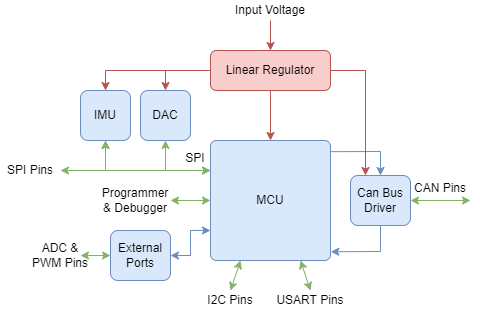

The diagram above was exported from draw.io. Its source (the exported page's mxGraphModel, read from the mxfile embedded in the PNG):
<mxGraphModel dx="790" dy="387" grid="1" gridSize="10" guides="1" tooltips="1" connect="1" arrows="1" fold="1" page="1" pageScale="1" pageWidth="850" pageHeight="1100" math="0" shadow="0">
  <root>
    <mxCell id="0" />
    <mxCell id="1" parent="0" />
    <mxCell id="70MJGrxrmk9iYLt0P_gh-1" value="MCU" style="rounded=1;whiteSpace=wrap;html=1;fillColor=#dae8fc;strokeColor=#6c8ebf;arcSize=5;" parent="1" vertex="1">
      <mxGeometry x="360" y="160" width="120" height="120" as="geometry" />
    </mxCell>
    <mxCell id="70MJGrxrmk9iYLt0P_gh-2" value="Linear Regulator" style="rounded=1;whiteSpace=wrap;html=1;fillColor=#f8cecc;strokeColor=#b85450;" parent="1" vertex="1">
      <mxGeometry x="360" y="70" width="120" height="40" as="geometry" />
    </mxCell>
    <mxCell id="70MJGrxrmk9iYLt0P_gh-4" value="Can Bus&lt;br&gt;Driver" style="rounded=1;whiteSpace=wrap;html=1;fillColor=#dae8fc;strokeColor=#6c8ebf;" parent="1" vertex="1">
      <mxGeometry x="500" y="195" width="60" height="50" as="geometry" />
    </mxCell>
    <mxCell id="70MJGrxrmk9iYLt0P_gh-7" value="" style="endArrow=classic;html=1;rounded=0;entryX=0.5;entryY=0;entryDx=0;entryDy=0;exitX=1.003;exitY=0.093;exitDx=0;exitDy=0;exitPerimeter=0;fillColor=#dae8fc;strokeColor=#6c8ebf;" parent="1" source="70MJGrxrmk9iYLt0P_gh-1" target="70MJGrxrmk9iYLt0P_gh-4" edge="1">
      <mxGeometry width="50" height="50" relative="1" as="geometry">
        <mxPoint x="470" y="240" as="sourcePoint" />
        <mxPoint x="520" y="190" as="targetPoint" />
        <Array as="points">
          <mxPoint x="530" y="171" />
        </Array>
      </mxGeometry>
    </mxCell>
    <mxCell id="70MJGrxrmk9iYLt0P_gh-10" value="" style="endArrow=classic;html=1;rounded=0;exitX=0.5;exitY=1;exitDx=0;exitDy=0;entryX=1.003;entryY=0.927;entryDx=0;entryDy=0;entryPerimeter=0;fillColor=#dae8fc;strokeColor=#6c8ebf;" parent="1" source="70MJGrxrmk9iYLt0P_gh-4" target="70MJGrxrmk9iYLt0P_gh-1" edge="1">
      <mxGeometry width="50" height="50" relative="1" as="geometry">
        <mxPoint x="470" y="240" as="sourcePoint" />
        <mxPoint x="520" y="190" as="targetPoint" />
        <Array as="points">
          <mxPoint x="530" y="271" />
        </Array>
      </mxGeometry>
    </mxCell>
    <mxCell id="70MJGrxrmk9iYLt0P_gh-11" value="" style="endArrow=classic;html=1;rounded=0;exitX=0.5;exitY=1;exitDx=0;exitDy=0;entryX=0.5;entryY=0;entryDx=0;entryDy=0;fillColor=#f8cecc;strokeColor=#b85450;" parent="1" source="70MJGrxrmk9iYLt0P_gh-2" target="70MJGrxrmk9iYLt0P_gh-1" edge="1">
      <mxGeometry width="50" height="50" relative="1" as="geometry">
        <mxPoint x="470" y="240" as="sourcePoint" />
        <mxPoint x="520" y="190" as="targetPoint" />
      </mxGeometry>
    </mxCell>
    <mxCell id="70MJGrxrmk9iYLt0P_gh-13" value="" style="endArrow=classic;html=1;rounded=0;exitX=1;exitY=0.5;exitDx=0;exitDy=0;entryX=0.25;entryY=0;entryDx=0;entryDy=0;fillColor=#f8cecc;strokeColor=#b85450;" parent="1" source="70MJGrxrmk9iYLt0P_gh-2" target="70MJGrxrmk9iYLt0P_gh-4" edge="1">
      <mxGeometry width="50" height="50" relative="1" as="geometry">
        <mxPoint x="470" y="240" as="sourcePoint" />
        <mxPoint x="520" y="190" as="targetPoint" />
        <Array as="points">
          <mxPoint x="515" y="90" />
        </Array>
      </mxGeometry>
    </mxCell>
    <mxCell id="70MJGrxrmk9iYLt0P_gh-21" value="DAC" style="rounded=1;whiteSpace=wrap;html=1;fillColor=#dae8fc;strokeColor=#6c8ebf;" parent="1" vertex="1">
      <mxGeometry x="290" y="110" width="50" height="50" as="geometry" />
    </mxCell>
    <mxCell id="70MJGrxrmk9iYLt0P_gh-24" value="I2C Pins" style="text;html=1;strokeColor=none;fillColor=none;align=center;verticalAlign=middle;whiteSpace=wrap;rounded=0;" parent="1" vertex="1">
      <mxGeometry x="350" y="310" width="60" height="20" as="geometry" />
    </mxCell>
    <mxCell id="70MJGrxrmk9iYLt0P_gh-25" value="USART Pins" style="text;html=1;strokeColor=none;fillColor=none;align=center;verticalAlign=middle;whiteSpace=wrap;rounded=0;" parent="1" vertex="1">
      <mxGeometry x="425" y="310" width="70" height="20" as="geometry" />
    </mxCell>
    <mxCell id="70MJGrxrmk9iYLt0P_gh-27" value="Programmer &amp;amp; Debugger" style="text;html=1;strokeColor=none;fillColor=none;align=center;verticalAlign=middle;whiteSpace=wrap;rounded=0;" parent="1" vertex="1">
      <mxGeometry x="250" y="200" width="70" height="40" as="geometry" />
    </mxCell>
    <mxCell id="70MJGrxrmk9iYLt0P_gh-29" value="SPI" style="text;html=1;strokeColor=none;fillColor=none;align=center;verticalAlign=middle;whiteSpace=wrap;rounded=0;" parent="1" vertex="1">
      <mxGeometry x="330" y="170" width="30" height="15" as="geometry" />
    </mxCell>
    <mxCell id="70MJGrxrmk9iYLt0P_gh-30" value="" style="endArrow=classic;startArrow=classic;html=1;rounded=0;exitX=1;exitY=0.5;exitDx=0;exitDy=0;entryX=0;entryY=0.5;entryDx=0;entryDy=0;fillColor=#d5e8d4;strokeColor=#82b366;" parent="1" source="70MJGrxrmk9iYLt0P_gh-27" target="70MJGrxrmk9iYLt0P_gh-1" edge="1">
      <mxGeometry width="50" height="50" relative="1" as="geometry">
        <mxPoint x="470" y="240" as="sourcePoint" />
        <mxPoint x="520" y="190" as="targetPoint" />
      </mxGeometry>
    </mxCell>
    <mxCell id="70MJGrxrmk9iYLt0P_gh-31" value="" style="endArrow=classic;startArrow=classic;html=1;rounded=0;exitX=0.5;exitY=0;exitDx=0;exitDy=0;entryX=0.25;entryY=1;entryDx=0;entryDy=0;fillColor=#d5e8d4;strokeColor=#82b366;" parent="1" source="70MJGrxrmk9iYLt0P_gh-24" target="70MJGrxrmk9iYLt0P_gh-1" edge="1">
      <mxGeometry width="50" height="50" relative="1" as="geometry">
        <mxPoint x="330" y="260" as="sourcePoint" />
        <mxPoint x="370" y="260" as="targetPoint" />
      </mxGeometry>
    </mxCell>
    <mxCell id="70MJGrxrmk9iYLt0P_gh-32" value="" style="endArrow=classic;startArrow=classic;html=1;rounded=0;exitX=0.5;exitY=0;exitDx=0;exitDy=0;entryX=0.75;entryY=1;entryDx=0;entryDy=0;fillColor=#d5e8d4;strokeColor=#82b366;" parent="1" source="70MJGrxrmk9iYLt0P_gh-25" target="70MJGrxrmk9iYLt0P_gh-1" edge="1">
      <mxGeometry width="50" height="50" relative="1" as="geometry">
        <mxPoint x="410" y="320" as="sourcePoint" />
        <mxPoint x="410" y="290" as="targetPoint" />
      </mxGeometry>
    </mxCell>
    <mxCell id="70MJGrxrmk9iYLt0P_gh-33" value="" style="endArrow=classic;startArrow=classic;html=1;rounded=0;entryX=0;entryY=0.25;entryDx=0;entryDy=0;fillColor=#d5e8d4;strokeColor=#82b366;exitX=0.5;exitY=1;exitDx=0;exitDy=0;" parent="1" source="70MJGrxrmk9iYLt0P_gh-21" target="70MJGrxrmk9iYLt0P_gh-1" edge="1">
      <mxGeometry width="50" height="50" relative="1" as="geometry">
        <mxPoint x="310" y="190" as="sourcePoint" />
        <mxPoint x="360" y="195" as="targetPoint" />
        <Array as="points">
          <mxPoint x="315" y="190" />
        </Array>
      </mxGeometry>
    </mxCell>
    <mxCell id="70MJGrxrmk9iYLt0P_gh-34" value="" style="endArrow=classic;startArrow=classic;html=1;rounded=0;fillColor=#d5e8d4;strokeColor=#82b366;exitX=0.5;exitY=1;exitDx=0;exitDy=0;entryX=0;entryY=0.25;entryDx=0;entryDy=0;" parent="1" source="70MJGrxrmk9iYLt0P_gh-35" target="70MJGrxrmk9iYLt0P_gh-1" edge="1">
      <mxGeometry width="50" height="50" relative="1" as="geometry">
        <mxPoint x="260" y="190" as="sourcePoint" />
        <mxPoint x="320" y="190" as="targetPoint" />
        <Array as="points">
          <mxPoint x="255" y="190" />
        </Array>
      </mxGeometry>
    </mxCell>
    <mxCell id="70MJGrxrmk9iYLt0P_gh-35" value="IMU" style="rounded=1;whiteSpace=wrap;html=1;fillColor=#dae8fc;strokeColor=#6c8ebf;" parent="1" vertex="1">
      <mxGeometry x="230" y="110" width="50" height="50" as="geometry" />
    </mxCell>
    <mxCell id="70MJGrxrmk9iYLt0P_gh-38" value="" style="endArrow=classic;html=1;rounded=0;exitX=0;exitY=0.5;exitDx=0;exitDy=0;entryX=0.5;entryY=0;entryDx=0;entryDy=0;fillColor=#f8cecc;strokeColor=#b85450;" parent="1" source="70MJGrxrmk9iYLt0P_gh-2" target="70MJGrxrmk9iYLt0P_gh-21" edge="1">
      <mxGeometry width="50" height="50" relative="1" as="geometry">
        <mxPoint x="470" y="240" as="sourcePoint" />
        <mxPoint x="520" y="190" as="targetPoint" />
        <Array as="points">
          <mxPoint x="315" y="90" />
        </Array>
      </mxGeometry>
    </mxCell>
    <mxCell id="70MJGrxrmk9iYLt0P_gh-39" value="" style="endArrow=classic;html=1;rounded=0;entryX=0.5;entryY=0;entryDx=0;entryDy=0;fillColor=#f8cecc;strokeColor=#b85450;" parent="1" target="70MJGrxrmk9iYLt0P_gh-35" edge="1">
      <mxGeometry width="50" height="50" relative="1" as="geometry">
        <mxPoint x="320" y="90" as="sourcePoint" />
        <mxPoint x="520" y="190" as="targetPoint" />
        <Array as="points">
          <mxPoint x="255" y="90" />
        </Array>
      </mxGeometry>
    </mxCell>
    <mxCell id="70MJGrxrmk9iYLt0P_gh-40" value="CAN Pins" style="text;html=1;strokeColor=none;fillColor=none;align=center;verticalAlign=middle;whiteSpace=wrap;rounded=0;" parent="1" vertex="1">
      <mxGeometry x="560" y="200" width="60" height="15" as="geometry" />
    </mxCell>
    <mxCell id="70MJGrxrmk9iYLt0P_gh-41" value="" style="endArrow=classic;html=1;rounded=0;entryX=0.5;entryY=0;entryDx=0;entryDy=0;fillColor=#f8cecc;strokeColor=#b85450;" parent="1" target="70MJGrxrmk9iYLt0P_gh-2" edge="1">
      <mxGeometry width="50" height="50" relative="1" as="geometry">
        <mxPoint x="420" y="40" as="sourcePoint" />
        <mxPoint x="525" y="205" as="targetPoint" />
        <Array as="points">
          <mxPoint x="420" y="40" />
        </Array>
      </mxGeometry>
    </mxCell>
    <mxCell id="70MJGrxrmk9iYLt0P_gh-42" value="Input Voltage" style="text;html=1;strokeColor=none;fillColor=none;align=center;verticalAlign=middle;whiteSpace=wrap;rounded=0;" parent="1" vertex="1">
      <mxGeometry x="375" y="20" width="90" height="20" as="geometry" />
    </mxCell>
    <mxCell id="70MJGrxrmk9iYLt0P_gh-43" value="" style="endArrow=classic;startArrow=classic;html=1;rounded=0;exitX=1;exitY=0.5;exitDx=0;exitDy=0;fillColor=#d5e8d4;strokeColor=#82b366;" parent="1" source="70MJGrxrmk9iYLt0P_gh-4" edge="1">
      <mxGeometry width="50" height="50" relative="1" as="geometry">
        <mxPoint x="450" y="210" as="sourcePoint" />
        <mxPoint x="620" y="220" as="targetPoint" />
      </mxGeometry>
    </mxCell>
    <mxCell id="70MJGrxrmk9iYLt0P_gh-44" value="" style="endArrow=classic;startArrow=classic;html=1;rounded=0;entryX=0;entryY=0.75;entryDx=0;entryDy=0;fillColor=#dae8fc;strokeColor=#6c8ebf;exitX=1;exitY=0.5;exitDx=0;exitDy=0;" parent="1" source="70MJGrxrmk9iYLt0P_gh-45" target="70MJGrxrmk9iYLt0P_gh-1" edge="1">
      <mxGeometry width="50" height="50" relative="1" as="geometry">
        <mxPoint x="320" y="260" as="sourcePoint" />
        <mxPoint x="370" y="230" as="targetPoint" />
        <Array as="points">
          <mxPoint x="340" y="275" />
          <mxPoint x="340" y="250" />
        </Array>
      </mxGeometry>
    </mxCell>
    <mxCell id="70MJGrxrmk9iYLt0P_gh-45" value="External Ports" style="rounded=1;whiteSpace=wrap;html=1;fillColor=#dae8fc;strokeColor=#6c8ebf;" parent="1" vertex="1">
      <mxGeometry x="260" y="250" width="60" height="50" as="geometry" />
    </mxCell>
    <mxCell id="70MJGrxrmk9iYLt0P_gh-47" value="" style="endArrow=classic;startArrow=classic;html=1;rounded=0;entryX=0;entryY=0.5;entryDx=0;entryDy=0;fillColor=#d5e8d4;strokeColor=#82b366;" parent="1" target="70MJGrxrmk9iYLt0P_gh-45" edge="1">
      <mxGeometry width="50" height="50" relative="1" as="geometry">
        <mxPoint x="230" y="275" as="sourcePoint" />
        <mxPoint x="370.12" y="269.84000000000003" as="targetPoint" />
      </mxGeometry>
    </mxCell>
    <mxCell id="70MJGrxrmk9iYLt0P_gh-48" value="ADC &amp;amp; PWM Pins" style="text;html=1;strokeColor=none;fillColor=none;align=center;verticalAlign=middle;whiteSpace=wrap;rounded=0;" parent="1" vertex="1">
      <mxGeometry x="180" y="265" width="60" height="20" as="geometry" />
    </mxCell>
    <mxCell id="70MJGrxrmk9iYLt0P_gh-49" value="" style="endArrow=classic;startArrow=classic;html=1;rounded=0;fillColor=#d5e8d4;strokeColor=#82b366;entryX=0.5;entryY=1;entryDx=0;entryDy=0;" parent="1" target="70MJGrxrmk9iYLt0P_gh-35" edge="1">
      <mxGeometry width="50" height="50" relative="1" as="geometry">
        <mxPoint x="210" y="190" as="sourcePoint" />
        <mxPoint x="255" y="190" as="targetPoint" />
        <Array as="points">
          <mxPoint x="255" y="190" />
        </Array>
      </mxGeometry>
    </mxCell>
    <mxCell id="70MJGrxrmk9iYLt0P_gh-50" value="SPI Pins" style="text;html=1;strokeColor=none;fillColor=none;align=center;verticalAlign=middle;whiteSpace=wrap;rounded=0;" parent="1" vertex="1">
      <mxGeometry x="150" y="180" width="60" height="20" as="geometry" />
    </mxCell>
  </root>
</mxGraphModel>